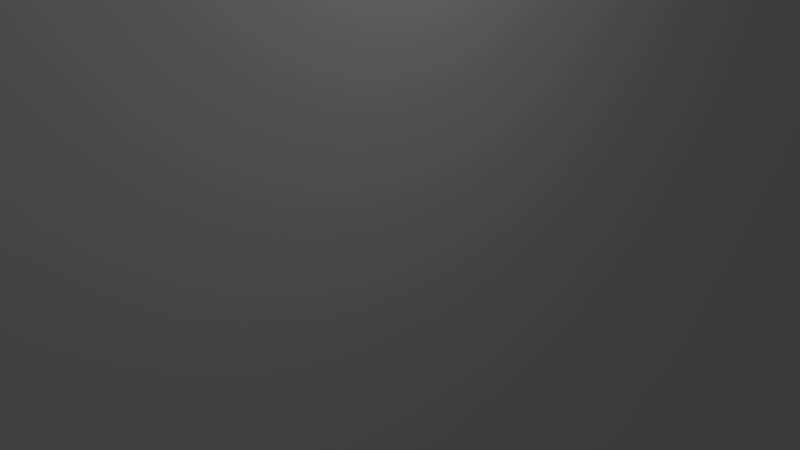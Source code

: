 # Source: walker_strider.blend  (saved by Blender 2.76.0; exported with 4.5.12 LTS)
import bpy
from mathutils import Matrix  # noqa: F401  (used for matrix-valued properties, if any)

bpy.ops.wm.read_factory_settings(use_empty=True)
scene = bpy.context.scene
scene.name = 'Scene'

# ---- collections
col_collection_1 = bpy.data.collections.new('Collection 1'); scene.collection.children.link(col_collection_1)

# ---- materials (node trees are filled in below, after node groups)
mat_tripodbase = bpy.data.materials.new('tripodbase')
mat_tripodbase.alpha_threshold = 0.0
mat_tripodbase.use_transparent_shadow = False
mat_tripodbase.roughness = 0.5

# ---- material node trees

# ---- world
world_world = bpy.data.worlds.new('World'); scene.world = world_world
world_world.color = (0.05088, 0.05088, 0.05088)
world_world.use_sun_shadow = False
world_world.sun_shadow_jitter_overblur = 0.0
world_world.cycles.sampling_method = 'MANUAL'
world_world.cycles.sample_map_resolution = 256

# ---- cameras
cam_camera = bpy.data.cameras.new('Camera')
cam_camera.clip_end = 100.0
cam_camera.lens = 35.0
cam_camera.sensor_width = 32.0
cam_camera.sensor_height = 18.0
cam_camera.ortho_scale = 7.314
cam_camera.dof.focus_distance = 0.0
cam_camera.dof.aperture_fstop = 128.0

# ---- lights
light_lamp = bpy.data.lights.new('Lamp', 'POINT')
light_lamp.transmission_factor = 0.0
light_lamp.cutoff_distance = 30.0
light_lamp.energy = 100.0
light_lamp.shadow_buffer_clip_start = 1.001
light_lamp.shadow_soft_size = 0.1
light_lamp.shadow_maximum_resolution = 0.006
light_lamp.use_absolute_resolution = True
light_lamp.cycles.use_multiple_importance_sampling = False

# ---- meshes
me_plane = bpy.data.meshes.new('Plane')
me_plane.from_pydata([(-1.0, -1.0, 0.0), (1.0, -1.0, 0.0), (-1.0, 1.0, 0.0), (1.0, 1.0, 0.0)], [], [(0, 1, 3, 2)])
me_plane.use_remesh_preserve_volume = False
me_plane.use_remesh_preserve_attributes = False
me_plane.use_mirror_vertex_groups = False
me_plane.update()
me_tripod2 = bpy.data.meshes.new('Tripod2')
me_tripod2.from_pydata([(-52.27, 147.0, -4.138), (-54.28, 147.0, -6.147), (-49.17, 148.7, -5.42), (-53.0, 148.7, -9.241), (-57.12, 147.0, -6.147), (-58.4, 148.7, -9.241), (-59.13, 147.0, -4.138), (-62.22, 148.7, -5.419), (-59.13, 147.0, -1.296), (-62.22, 148.7, -0.01456), (-57.12, 147.0, 0.7128), (-58.4, 148.7, 3.807), (-54.28, 147.0, 0.7127), (-53.0, 148.7, 3.807), (-52.27, 147.0, -1.297), (-49.17, 148.7, -0.01508), (-46.72, 151.4, -6.437), (-51.98, 151.4, -11.7), (-59.42, 151.4, -11.7), (-64.68, 151.4, -6.436), (-64.68, 151.4, 1.003), (-59.42, 151.4, 6.263), (-51.98, 151.4, 6.262), (-46.72, 151.4, 1.002), (-45.14, 154.7, -7.09), (-51.33, 154.7, -13.27), (-60.07, 154.7, -13.27), (-66.25, 154.7, -7.089), (-66.25, 154.7, 1.656), (-60.07, 154.7, 7.839), (-51.33, 154.7, 7.839), (-45.14, 154.7, 1.655), (-44.6, 158.4, -7.315), (-51.1, 158.4, -13.82), (-60.3, 158.4, -13.82), (-66.8, 158.4, -7.314), (-66.8, 158.4, 1.881), (-60.3, 158.4, 8.383), (-51.1, 158.4, 8.382), (-44.6, 158.4, 1.88), (-45.14, 162.1, -7.09), (-51.33, 162.1, -13.27), (-60.07, 162.1, -13.27), (-66.25, 162.1, -7.089), (-66.25, 162.1, 1.656), (-60.07, 162.1, 7.839), (-54.02, 159.9, 27.29), (-57.38, 159.9, 27.29), (-53.93, 158.4, 27.49), (-57.46, 158.4, 27.49), (-54.02, 157.0, 27.29), (-57.38, 157.0, 27.29), (-51.33, 162.1, 7.839), (-45.14, 162.1, 1.655), (-46.72, 165.5, -6.437), (-51.98, 165.5, -11.7), (-59.42, 165.5, -11.7), (-64.68, 165.5, -6.436), (-64.68, 165.5, 1.003), (-59.42, 165.5, 6.263), (-51.98, 165.5, 6.262), (-46.72, 165.5, 1.002), (-49.17, 168.2, -5.42), (-53.0, 168.2, -9.241), (-58.4, 168.2, -9.241), (-62.22, 168.2, -5.419), (-62.22, 168.2, -0.01456), (-58.4, 168.2, 3.807), (-53.0, 168.2, 3.807), (-49.17, 168.2, -0.01508), (-52.27, 169.9, -4.138), (-54.28, 169.9, -6.147), (-57.12, 169.9, -6.147), (-59.13, 169.9, -4.138), (-59.13, 169.9, -1.296), (-57.12, 169.9, 0.7128), (-54.28, 169.9, 0.7127), (-52.27, 169.9, -1.297), (-55.7, 146.4, -2.717), (-55.7, 170.5, -2.717), (-53.36, 160.4, 9.3), (-53.24, 158.4, 9.591), (-58.04, 160.4, 9.3), (-58.16, 158.4, 9.591), (-58.04, 156.5, 9.3), (-53.36, 156.5, 9.3), (-53.36, 160.4, 19.06), (-53.24, 158.4, 19.35), (-58.04, 160.4, 19.06), (-58.16, 158.4, 19.35), (-58.04, 156.5, 19.06), (-53.36, 156.5, 19.06), (-54.02, 159.9, 18.49), (-53.93, 158.4, 18.7), (-57.38, 159.9, 18.49), (-57.46, 158.4, 18.7), (-57.38, 157.0, 18.49), (-54.02, 157.0, 18.49), (56.16, 147.0, -4.138), (54.15, 147.0, -6.147), (59.26, 148.7, -5.42), (55.44, 148.7, -9.241), (51.31, 147.0, -6.147), (50.03, 148.7, -9.241), (49.3, 147.0, -4.138), (46.21, 148.7, -5.419), (49.3, 147.0, -1.296), (46.21, 148.7, -0.01456), (51.31, 147.0, 0.7128), (50.03, 148.7, 3.807), (54.15, 147.0, 0.7127), (55.44, 148.7, 3.807), (56.16, 147.0, -1.297), (59.26, 148.7, -0.01508), (61.71, 151.4, -6.437), (56.45, 151.4, -11.7), (49.01, 151.4, -11.7), (43.75, 151.4, -6.436), (43.75, 151.4, 1.003), (49.01, 151.4, 6.263), (56.45, 151.4, 6.262), (61.71, 151.4, 1.002), (63.29, 154.7, -7.09), (57.11, 154.7, -13.27), (48.36, 154.7, -13.27), (42.18, 154.7, -7.089), (42.18, 154.7, 1.656), (48.36, 154.7, 7.839), (57.11, 154.7, 7.839), (63.29, 154.7, 1.655), (63.83, 158.4, -7.315), (57.33, 158.4, -13.82), (48.14, 158.4, -13.82), (41.63, 158.4, -7.314), (41.63, 158.4, 1.881), (48.14, 158.4, 8.383), (57.33, 158.4, 8.382), (63.83, 158.4, 1.88), (63.29, 162.1, -7.09), (57.11, 162.1, -13.27), (48.36, 162.1, -13.27), (42.18, 162.1, -7.089), (42.18, 162.1, 1.656), (48.36, 162.1, 7.839), (54.41, 159.9, 27.29), (51.06, 159.9, 27.29), (54.5, 158.4, 27.49), (50.97, 158.4, 27.49), (54.41, 157.0, 27.29), (51.06, 157.0, 27.29), (57.11, 162.1, 7.839), (63.29, 162.1, 1.655), (61.71, 165.5, -6.437), (56.45, 165.5, -11.7), (49.01, 165.5, -11.7), (43.75, 165.5, -6.436), (43.75, 165.5, 1.003), (49.01, 165.5, 6.263), (56.45, 165.5, 6.262), (61.71, 165.5, 1.002), (59.26, 168.2, -5.42), (55.44, 168.2, -9.241), (50.03, 168.2, -9.241), (46.21, 168.2, -5.419), (46.21, 168.2, -0.01456), (50.03, 168.2, 3.807), (55.44, 168.2, 3.807), (59.26, 168.2, -0.01508), (56.16, 169.9, -4.138), (54.15, 169.9, -6.147), (51.31, 169.9, -6.147), (49.3, 169.9, -4.138), (49.3, 169.9, -1.296), (51.31, 169.9, 0.7128), (54.15, 169.9, 0.7127), (56.16, 169.9, -1.297), (52.73, 146.4, -2.717), (52.73, 170.5, -2.717), (55.07, 160.4, 9.3), (55.19, 158.4, 9.591), (50.39, 160.4, 9.3), (50.27, 158.4, 9.591), (50.39, 156.5, 9.3), (55.07, 156.5, 9.3), (55.07, 160.4, 19.06), (55.19, 158.4, 19.35), (50.39, 160.4, 19.06), (50.27, 158.4, 19.35), (50.39, 156.5, 19.06), (55.07, 156.5, 19.06), (54.41, 159.9, 18.49), (54.5, 158.4, 18.7), (51.06, 159.9, 18.49), (50.97, 158.4, 18.7), (51.06, 157.0, 18.49), (54.41, 157.0, 18.49), (14.86, 89.39, 18.64), (26.15, 94.63, 8.878), (15.23, 103.6, 18.64), (26.34, 103.7, 18.64), (4.38, 184.0, -70.22), (4.38, 184.8, -12.42), (8.555, 184.1, -70.22), (8.555, 184.8, -12.42), (15.23, 109.6, -40.24), (26.34, 109.6, -37.92), (14.86, 99.18, -40.79), (26.15, 97.28, -37.92), (51.94, 88.41, -26.25), (51.94, 88.41, 2.361), (41.56, 102.0, -26.25), (14.27, 181.7, -56.97), (18.65, 176.3, -18.53), (53.21, 102.0, 2.361), (-19.28, 97.65, -37.92), (-19.28, 94.99, 8.878), (-50.28, 87.97, -20.33), (-50.11, 87.97, 2.361), (-18.37, 103.3, 18.64), (-47.92, 100.8, 2.361), (-8.241, 183.9, -70.22), (-14.97, 181.2, -56.97), (-8.241, 184.7, -12.42), (-19.34, 175.9, -18.53), (-18.37, 109.3, -37.92), (-36.27, 100.8, -26.25), (0.8132, 70.96, -38.97), (0.8132, 70.98, -39.18), (1.353, 70.96, -38.97), (1.353, 70.98, -39.18), (10.66, 160.7, -80.25), (7.807, 150.9, -77.99), (-6.673, 160.6, -80.25), (-4.445, 150.8, -77.99), (-5.532, 144.5, -76.04), (7.729, 144.4, -76.04), (-5.789, 183.9, -70.22), (-5.789, 184.7, -12.42), (-12.64, 99.4, -40.79), (-12.64, 89.61, 18.64), (-11.84, 109.3, -40.24), (-11.84, 103.4, 18.64), (-13.64, 92.55, -23.47), (-13.64, 93.98, -37.15), (15.86, 93.93, -37.15), (15.86, 92.49, -23.47), (-10.0, 85.36, -28.62), (-6.548, 86.79, -42.3), (8.715, 86.74, -42.3), (13.49, 85.3, -28.62), (-7.121, 82.41, -36.18), (-5.33, 82.4, -42.4), (9.287, 82.93, -42.4), (9.287, 82.39, -36.18), (-1.785, 75.43, -40.01), (-1.785, 75.62, -42.23), (3.952, 75.62, -42.23), (3.952, 75.42, -40.01), (26.34, 120.1, 29.45), (18.57, 143.4, 32.76), (15.23, 120.1, 29.43), (11.24, 143.3, 27.77), (18.57, 141.8, -34.04), (13.23, 129.4, -36.89), (11.24, 141.7, -34.04), (37.09, 122.4, 20.98), (36.31, 144.8, 17.53), (44.76, 123.7, 0.3188), (28.62, 145.4, -20.6), (36.31, 145.4, -1.723), (-22.73, 144.6, -20.6), (-10.92, 141.5, -34.04), (-39.17, 122.7, 0.3188), (-30.42, 144.6, -1.723), (-31.8, 121.8, 20.75), (-18.37, 119.9, 29.38), (-30.42, 144.4, 17.37), (-10.92, 143.2, 32.71), (-11.84, 120.0, 29.39), (-6.612, 143.3, 27.74), (-6.612, 141.6, -34.04), (-9.226, 129.2, -36.89), (8.555, 175.8, 3.002), (4.38, 175.8, 2.996), (39.78, 102.9, 10.5), (53.21, 102.0, 2.361), (18.65, 172.1, -2.078), (-30.05, 107.4, 30.48), (-21.47, 107.9, 38.62), (-29.27, 116.5, 40.73), (-21.47, 115.6, 49.36), (-19.34, 171.9, -2.165), (-8.241, 175.7, 2.976), (-5.789, 175.7, 2.98), (13.56, 177.4, -47.2), (7.812, 177.4, -47.2), (21.45, 176.1, -41.2), (-18.85, 175.5, -41.2), (-9.58, 177.2, -47.2), (-6.2, 177.3, -47.2), (26.34, 103.7, 18.64), (26.34, 120.1, 29.45), (-47.92, 100.8, 2.361), (-33.15, 102.1, 10.5), (-18.37, 103.3, 18.64), (-31.8, 121.8, 20.75), (37.21, 107.7, 30.48), (35.66, 116.8, 40.96), (29.41, 108.1, 38.62), (29.41, 115.7, 49.43), (-30.05, 107.4, 19.37), (-29.27, 116.5, 29.62), (-21.47, 107.9, 27.51), (-21.47, 115.6, 38.26), (37.21, 107.7, 19.37), (29.41, 108.1, 27.51), (35.66, 116.8, 29.86), (29.41, 115.7, 38.32), (45.51, 167.4, -5.882), (45.66, 167.4, 0.9742), (45.66, 149.5, 0.9742), (45.51, 149.5, -5.882), (23.07, 165.3, 2.823), (43.16, 163.3, 2.072), (27.48, 158.5, 7.723), (42.27, 158.5, 2.446), (31.89, 151.7, 12.62), (43.14, 153.6, 2.098), (23.07, 168.6, -14.33), (45.51, 162.9, -5.882), (27.48, 160.9, -10.13), (45.51, 158.5, -5.882), (31.89, 153.1, -5.926), (45.51, 154.0, -5.882), (-49.32, 167.4, -5.748), (-49.58, 167.4, 1.105), (-49.58, 149.5, 1.105), (-49.32, 149.5, -5.748), (-22.11, 168.1, -14.33), (-49.32, 162.9, -5.748), (-24.88, 160.2, -10.13), (-49.32, 158.5, -5.748), (-27.65, 152.4, -5.926), (-49.32, 154.0, -5.748), (-22.11, 165.0, 2.72), (-49.58, 162.9, 1.105), (-24.88, 158.2, 7.604), (-49.58, 158.5, 1.105), (-27.65, 151.3, 12.49), (-49.58, 154.0, 1.105), (81.95, 95.42, 63.06), (81.95, 95.42, 51.45), (81.71, 103.7, 58.5), (-50.28, 87.97, -20.33), (-47.92, 100.8, 2.361), (-36.27, 100.8, -26.25), (7.729, 141.0, -65.1), (15.21, 145.6, -64.85), (-5.532, 141.1, -65.1), (-11.85, 145.5, -64.85), (-9.238, 156.1, -63.36), (13.22, 156.2, -63.36), (2.402, -0.1861, -79.32), (2.073, -0.07906, -79.32), (2.402, 1.688, -79.69), (2.073, 1.795, -79.69), (-6.935, 159.9, -68.86), (10.92, 159.9, -68.86), (-4.615, 162.1, -76.54), (8.6, 162.1, -76.54), (-5.532, 137.8, -69.41), (7.729, 137.7, -69.41), (-5.532, 141.2, -76.11), (7.729, 141.1, -76.11), (-4.722, 69.56, -78.33), (6.919, 69.46, -78.33), (-2.547, 73.0, -86.9), (-2.547, 70.4, -84.25), (4.744, 72.9, -86.9), (4.744, 70.3, -84.25), (-2.878, 59.23, -79.74), (5.075, 59.13, -79.74), (-1.049, 60.95, -84.02), (5.075, 60.85, -84.02), (-4.128, 47.97, -78.93), (6.324, 47.87, -78.93), (-0.7198, 49.69, -85.14), (6.324, 49.59, -85.14), (-2.878, 60.36, -86.58), (5.075, 60.26, -86.58), (-1.049, 62.08, -88.87), (3.245, 61.98, -88.87), (-0.7198, 52.1, -87.66), (2.916, 52.0, -87.66), (-0.7198, 53.98, -91.32), (2.916, 53.87, -91.32), (-4.128, 49.41, -86.83), (6.324, 49.31, -86.83), (-0.7198, 51.29, -91.98), (2.916, 51.18, -91.98), (-4.292, 44.41, -93.94), (-4.292, 42.53, -78.59), (6.489, 44.3, -93.94), (6.489, 42.42, -78.59), (-4.811, 27.24, -76.58), (7.008, 27.13, -76.58), (-4.811, 29.11, -90.02), (7.008, 29.0, -90.02), (-2.548, 15.5, -76.46), (4.745, 15.39, -76.46), (-2.548, 17.37, -82.55), (4.745, 17.27, -82.55), (0.1202, 3.967, -78.73), (3.038, 3.86, -78.73), (0.1202, 5.84, -80.29), (3.038, 5.733, -80.29), (51.94, 88.41, 2.361), (51.94, 88.41, -26.25), (41.56, 102.0, -26.25), (53.21, 102.0, 2.361), (-50.11, 87.97, 2.361), (-80.19, 99.29, 58.61), (-78.39, 105.2, 58.57), (-80.42, 99.29, 49.41), (61.29, 94.41, -0.04456), (61.29, 94.41, 28.57), (62.8, 105.4, 28.57), (-57.07, 104.4, 28.57), (-59.66, 94.05, 52.24), (-59.87, 94.05, 5.88), (68.93, 98.3, 46.89), (68.93, 98.3, 58.5), (70.63, 108.0, 58.36), (-64.55, 107.1, 58.36), (-65.84, 97.99, 58.5), (-66.07, 97.99, 49.29), (71.49, 98.64, 58.5), (71.49, 98.64, 46.89), (76.05, 114.4, 55.24), (-68.78, 99.77, 58.59), (-67.09, 116.3, 55.45), (-69.02, 115.1, 45.16), (84.84, 0.4807, 79.85), (84.84, 0.4807, 79.44), (84.43, -1.801, 79.85), (84.43, -1.801, 79.44), (-85.56, -0.4675, 79.86), (-87.0, 0.9415, 79.87), (-85.61, -0.4675, 79.78), (-87.0, 0.9471, 79.78), (73.12, 93.74, 51.45), (73.12, 93.74, 63.06), (83.83, 90.52, 54.43), (83.83, 90.52, 65.26), (-68.5, 97.83, 49.38), (-67.98, 88.48, 56.76), (-67.74, 88.48, 65.34), (-81.24, 93.37, 63.18), (-81.48, 93.37, 53.97), (71.08, 89.25, 55.4), (71.08, 89.25, 65.26), (83.83, 77.6, 55.4), (83.83, 86.65, 66.23), (-69.37, 84.61, 66.31), (-69.61, 75.56, 57.73), (-83.73, 86.01, 66.34), (-83.73, 76.97, 57.76), (78.84, 66.6, 65.29), (78.84, 66.6, 74.2), (91.59, 63.99, 65.29), (91.59, 63.99, 74.2), (83.78, 29.69, 78.53), (83.78, 29.69, 85.73), (94.97, 25.37, 76.83), (94.97, 25.37, 85.73), (86.03, 24.21, 78.53), (86.03, 24.21, 87.44), (93.14, 21.93, 78.53), (93.14, 21.93, 88.27), (87.37, 13.9, 80.55), (87.37, 13.9, 85.46), (92.94, 11.62, 80.55), (92.94, 11.62, 85.46), (85.57, 3.917, 81.43), (85.57, 3.917, 79.73), (86.72, 1.636, 79.44), (86.72, 1.636, 81.0), (-77.25, 66.46, 67.2), (-77.05, 66.46, 74.26), (-88.56, 67.87, 74.29), (-88.56, 67.88, 67.23), (-83.97, 26.59, 78.74), (-83.78, 26.59, 85.8), (-95.28, 28.0, 85.82), (-95.28, 28.0, 78.76), (-85.52, 20.64, 80.45), (-85.35, 20.64, 88.34), (-95.59, 22.05, 88.36), (-95.59, 22.06, 80.47), (-84.52, 16.73, 85.5), (-84.66, 16.73, 81.61), (-93.29, 18.14, 85.51), (-93.29, 18.15, 81.62), (-85.68, 4.693, 81.45), (-85.73, 4.693, 80.25), (-89.28, 6.102, 82.18), (-89.28, 6.108, 80.26)], [], [(0, 1, 2), (2, 1, 3), (1, 4, 3), (3, 4, 5), (4, 6, 5), (5, 6, 7), (6, 8, 7), (7, 8, 9), (8, 10, 9), (9, 10, 11), (10, 12, 11), (11, 12, 13), (12, 14, 13), (13, 14, 15), (14, 0, 15), (15, 0, 2), (2, 3, 16), (16, 3, 17), (3, 5, 17), (17, 5, 18), (5, 7, 18), (18, 7, 19), (7, 9, 19), (19, 9, 20), (9, 11, 20), (20, 11, 21), (11, 13, 21), (21, 13, 22), (13, 15, 22), (22, 15, 23), (15, 2, 23), (23, 2, 16), (16, 17, 24), (24, 17, 25), (17, 18, 25), (25, 18, 26), (18, 19, 26), (26, 19, 27), (19, 20, 27), (27, 20, 28), (20, 21, 28), (28, 21, 29), (21, 22, 29), (29, 22, 30), (22, 23, 30), (30, 23, 31), (23, 16, 31), (31, 16, 24), (24, 25, 32), (32, 25, 33), (25, 26, 33), (33, 26, 34), (26, 27, 34), (34, 27, 35), (27, 28, 35), (35, 28, 36), (28, 29, 36), (36, 29, 37), (30, 31, 38), (38, 31, 39), (31, 24, 39), (39, 24, 32), (32, 33, 40), (40, 33, 41), (33, 34, 41), (41, 34, 42), (34, 35, 42), (42, 35, 43), (35, 36, 43), (43, 36, 44), (36, 37, 44), (44, 37, 45), (46, 47, 48), (47, 49, 48), (48, 49, 50), (49, 51, 50), (38, 39, 52), (52, 39, 53), (39, 32, 53), (53, 32, 40), (40, 41, 54), (54, 41, 55), (41, 42, 55), (55, 42, 56), (42, 43, 56), (56, 43, 57), (43, 44, 57), (57, 44, 58), (44, 45, 58), (58, 45, 59), (45, 52, 59), (59, 52, 60), (52, 53, 60), (60, 53, 61), (53, 40, 61), (61, 40, 54), (54, 55, 62), (62, 55, 63), (55, 56, 63), (63, 56, 64), (56, 57, 64), (64, 57, 65), (57, 58, 65), (65, 58, 66), (58, 59, 66), (66, 59, 67), (59, 60, 67), (67, 60, 68), (60, 61, 68), (68, 61, 69), (61, 54, 69), (69, 54, 62), (62, 63, 70), (70, 63, 71), (63, 64, 71), (71, 64, 72), (64, 65, 72), (72, 65, 73), (65, 66, 73), (73, 66, 74), (66, 67, 74), (74, 67, 75), (67, 68, 75), (75, 68, 76), (68, 69, 76), (76, 69, 77), (69, 62, 77), (77, 62, 70), (1, 0, 78), (4, 1, 78), (6, 4, 78), (8, 6, 78), (10, 8, 78), (12, 10, 78), (14, 12, 78), (0, 14, 78), (70, 71, 79), (71, 72, 79), (72, 73, 79), (73, 74, 79), (74, 75, 79), (75, 76, 79), (76, 77, 79), (77, 70, 79), (52, 80, 38), (38, 80, 81), (52, 45, 80), (80, 45, 82), (45, 37, 82), (82, 37, 83), (29, 84, 37), (37, 84, 83), (29, 30, 84), (84, 30, 85), (30, 38, 85), (85, 38, 81), (80, 86, 81), (81, 86, 87), (80, 82, 86), (86, 82, 88), (82, 83, 88), (88, 83, 89), (84, 90, 83), (83, 90, 89), (84, 85, 90), (90, 85, 91), (85, 81, 91), (91, 81, 87), (86, 92, 87), (87, 92, 93), (86, 88, 92), (92, 88, 94), (88, 89, 94), (94, 89, 95), (90, 96, 89), (89, 96, 95), (90, 91, 96), (96, 91, 97), (91, 87, 97), (97, 87, 93), (92, 46, 93), (93, 46, 48), (92, 94, 46), (46, 94, 47), (94, 95, 47), (47, 95, 49), (96, 51, 95), (95, 51, 49), (96, 97, 51), (51, 97, 50), (97, 93, 50), (50, 93, 48), (98, 99, 100), (100, 99, 101), (99, 102, 101), (101, 102, 103), (102, 104, 103), (103, 104, 105), (104, 106, 105), (105, 106, 107), (106, 108, 107), (107, 108, 109), (108, 110, 109), (109, 110, 111), (110, 112, 111), (111, 112, 113), (112, 98, 113), (113, 98, 100), (100, 101, 114), (114, 101, 115), (101, 103, 115), (115, 103, 116), (103, 105, 116), (116, 105, 117), (105, 107, 117), (117, 107, 118), (107, 109, 118), (118, 109, 119), (109, 111, 119), (119, 111, 120), (111, 113, 120), (120, 113, 121), (113, 100, 121), (121, 100, 114), (114, 115, 122), (122, 115, 123), (115, 116, 123), (123, 116, 124), (116, 117, 124), (124, 117, 125), (117, 118, 125), (125, 118, 126), (118, 119, 126), (126, 119, 127), (119, 120, 127), (127, 120, 128), (120, 121, 128), (128, 121, 129), (121, 114, 129), (129, 114, 122), (122, 123, 130), (130, 123, 131), (123, 124, 131), (131, 124, 132), (124, 125, 132), (132, 125, 133), (125, 126, 133), (133, 126, 134), (126, 127, 134), (134, 127, 135), (128, 129, 136), (136, 129, 137), (129, 122, 137), (137, 122, 130), (130, 131, 138), (138, 131, 139), (131, 132, 139), (139, 132, 140), (132, 133, 140), (140, 133, 141), (133, 134, 141), (141, 134, 142), (134, 135, 142), (142, 135, 143), (144, 145, 146), (145, 147, 146), (146, 147, 148), (147, 149, 148), (136, 137, 150), (150, 137, 151), (137, 130, 151), (151, 130, 138), (138, 139, 152), (152, 139, 153), (139, 140, 153), (153, 140, 154), (140, 141, 154), (154, 141, 155), (141, 142, 155), (155, 142, 156), (142, 143, 156), (156, 143, 157), (143, 150, 157), (157, 150, 158), (150, 151, 158), (158, 151, 159), (151, 138, 159), (159, 138, 152), (152, 153, 160), (160, 153, 161), (153, 154, 161), (161, 154, 162), (154, 155, 162), (162, 155, 163), (155, 156, 163), (163, 156, 164), (156, 157, 164), (164, 157, 165), (157, 158, 165), (165, 158, 166), (158, 159, 166), (166, 159, 167), (159, 152, 167), (167, 152, 160), (160, 161, 168), (168, 161, 169), (161, 162, 169), (169, 162, 170), (162, 163, 170), (170, 163, 171), (163, 164, 171), (171, 164, 172), (164, 165, 172), (172, 165, 173), (165, 166, 173), (173, 166, 174), (166, 167, 174), (174, 167, 175), (167, 160, 175), (175, 160, 168), (99, 98, 176), (102, 99, 176), (104, 102, 176), (106, 104, 176), (108, 106, 176), (110, 108, 176), (112, 110, 176), (98, 112, 176), (168, 169, 177), (169, 170, 177), (170, 171, 177), (171, 172, 177), (172, 173, 177), (173, 174, 177), (174, 175, 177), (175, 168, 177), (150, 178, 136), (136, 178, 179), (150, 143, 178), (178, 143, 180), (143, 135, 180), (180, 135, 181), (127, 182, 135), (135, 182, 181), (127, 128, 182), (182, 128, 183), (128, 136, 183), (183, 136, 179), (178, 184, 179), (179, 184, 185), (178, 180, 184), (184, 180, 186), (180, 181, 186), (186, 181, 187), (182, 188, 181), (181, 188, 187), (182, 183, 188), (188, 183, 189), (183, 179, 189), (189, 179, 185), (184, 190, 185), (185, 190, 191), (184, 186, 190), (190, 186, 192), (186, 187, 192), (192, 187, 193), (188, 194, 187), (187, 194, 193), (188, 189, 194), (194, 189, 195), (189, 185, 195), (195, 185, 191), (190, 144, 191), (191, 144, 146), (190, 192, 144), (144, 192, 145), (192, 193, 145), (145, 193, 147), (194, 149, 193), (193, 149, 147), (194, 195, 149), (149, 195, 148), (195, 191, 148), (148, 191, 146), (196, 197, 198), (198, 197, 199), (200, 201, 202), (202, 201, 203), (204, 205, 206), (206, 205, 207), (196, 206, 197), (197, 206, 207), (207, 208, 197), (197, 208, 209), (205, 210, 207), (207, 210, 208), (202, 203, 211), (211, 203, 212), (199, 197, 213), (213, 197, 209), (214, 215, 216), (216, 215, 217), (218, 219, 215), (215, 219, 217), (220, 221, 222), (222, 221, 223), (224, 214, 225), (225, 214, 216), (226, 227, 228), (228, 227, 229), (230, 231, 232), (232, 231, 233), (234, 233, 235), (231, 235, 233), (236, 237, 200), (200, 237, 201), (214, 238, 215), (215, 238, 239), (240, 238, 224), (224, 238, 214), (222, 237, 220), (220, 237, 236), (239, 241, 215), (215, 241, 218), (239, 238, 242), (242, 238, 243), (238, 206, 243), (243, 206, 244), (196, 245, 206), (206, 245, 244), (196, 239, 245), (245, 239, 242), (242, 243, 246), (246, 243, 247), (244, 248, 243), (243, 248, 247), (245, 249, 244), (244, 249, 248), (242, 246, 245), (245, 246, 249), (246, 247, 250), (250, 247, 251), (247, 248, 251), (251, 248, 252), (249, 253, 248), (248, 253, 252), (249, 246, 253), (253, 246, 250), (250, 251, 254), (254, 251, 255), (252, 256, 251), (251, 256, 255), (253, 257, 252), (252, 257, 256), (250, 254, 253), (253, 254, 257), (226, 254, 227), (254, 255, 227), (229, 227, 256), (255, 256, 227), (228, 229, 257), (256, 257, 229), (226, 228, 254), (257, 254, 228), (258, 259, 260), (260, 259, 261), (205, 204, 262), (204, 263, 262), (263, 264, 262), (265, 266, 258), (258, 266, 259), (213, 210, 267), (210, 268, 267), (268, 269, 267), (210, 205, 268), (268, 205, 262), (225, 270, 224), (224, 270, 271), (219, 272, 225), (225, 272, 270), (272, 273, 270), (274, 275, 276), (276, 275, 277), (278, 260, 279), (279, 260, 261), (275, 278, 277), (277, 278, 279), (280, 281, 271), (271, 281, 224), (240, 224, 281), (198, 199, 260), (260, 199, 258), (203, 201, 282), (282, 201, 283), (265, 284, 285), (265, 267, 266), (266, 267, 269), (212, 203, 286), (286, 203, 282), (287, 288, 289), (289, 288, 290), (223, 291, 222), (222, 291, 292), (274, 272, 219), (241, 198, 278), (278, 198, 260), (201, 237, 283), (283, 237, 293), (218, 241, 275), (275, 241, 278), (237, 222, 293), (293, 222, 292), (294, 295, 202), (202, 295, 200), (211, 212, 296), (269, 268, 212), (268, 296, 212), (296, 294, 211), (211, 294, 202), (297, 221, 298), (298, 221, 220), (221, 297, 223), (273, 223, 270), (270, 223, 297), (295, 299, 200), (200, 299, 236), (298, 220, 299), (299, 220, 236), (259, 282, 261), (261, 282, 283), (259, 266, 282), (282, 266, 286), (277, 292, 276), (276, 292, 291), (261, 283, 279), (279, 283, 293), (277, 279, 292), (292, 279, 293), (268, 262, 296), (296, 262, 294), (262, 264, 294), (294, 264, 295), (264, 280, 295), (295, 280, 299), (271, 298, 280), (280, 298, 299), (270, 297, 271), (271, 297, 298), (273, 272, 276), (276, 272, 274), (213, 267, 265), (300, 199, 284), (285, 284, 213), (199, 213, 284), (213, 265, 285), (265, 258, 301), (258, 199, 301), (301, 199, 300), (302, 219, 303), (304, 303, 218), (219, 218, 303), (218, 275, 304), (275, 274, 305), (274, 219, 305), (305, 219, 302), (306, 307, 308), (308, 307, 309), (302, 303, 305), (303, 310, 305), (305, 310, 311), (303, 304, 310), (310, 304, 312), (304, 275, 312), (312, 275, 313), (305, 311, 275), (275, 311, 313), (284, 314, 300), (300, 314, 315), (284, 265, 314), (314, 265, 316), (265, 301, 316), (316, 301, 317), (300, 315, 301), (301, 315, 317), (310, 287, 311), (311, 287, 289), (310, 312, 287), (287, 312, 288), (312, 313, 288), (288, 313, 290), (311, 289, 313), (313, 289, 290), (314, 306, 315), (315, 306, 308), (314, 316, 306), (306, 316, 307), (316, 317, 307), (307, 317, 309), (315, 308, 317), (317, 308, 309), (212, 286, 318), (318, 286, 319), (266, 269, 320), (320, 269, 321), (286, 322, 319), (319, 322, 323), (322, 324, 323), (323, 324, 325), (324, 326, 325), (325, 326, 327), (327, 326, 320), (320, 326, 266), (212, 318, 328), (328, 318, 329), (328, 329, 330), (330, 329, 331), (330, 331, 332), (332, 331, 333), (332, 333, 269), (269, 333, 321), (223, 334, 291), (291, 334, 335), (276, 336, 273), (273, 336, 337), (223, 338, 334), (334, 338, 339), (338, 340, 339), (339, 340, 341), (340, 342, 341), (341, 342, 343), (342, 273, 343), (343, 273, 337), (291, 335, 344), (344, 335, 345), (344, 345, 346), (346, 345, 347), (346, 347, 348), (348, 347, 349), (349, 336, 348), (348, 336, 276), (350, 351, 352), (198, 241, 196), (196, 241, 239), (353, 354, 355), (281, 280, 263), (263, 280, 264), (206, 356, 204), (204, 356, 357), (206, 238, 356), (356, 238, 358), (238, 240, 358), (358, 240, 359), (240, 281, 359), (359, 281, 360), (281, 263, 360), (360, 263, 361), (204, 357, 263), (263, 357, 361), (356, 235, 357), (357, 235, 231), (362, 363, 364), (364, 363, 365), (358, 359, 234), (234, 359, 233), (359, 360, 233), (233, 360, 232), (366, 367, 368), (368, 367, 369), (357, 231, 361), (361, 231, 230), (360, 361, 366), (366, 361, 367), (361, 230, 367), (367, 230, 369), (232, 368, 230), (230, 368, 369), (360, 366, 232), (232, 366, 368), (358, 370, 356), (356, 370, 371), (358, 234, 370), (370, 234, 372), (234, 235, 372), (372, 235, 373), (356, 371, 235), (235, 371, 373), (370, 374, 371), (371, 374, 375), (372, 376, 370), (374, 370, 377), (370, 376, 377), (372, 373, 376), (376, 373, 378), (373, 371, 378), (375, 379, 371), (371, 379, 378), (374, 380, 375), (375, 380, 381), (377, 382, 374), (374, 382, 380), (377, 379, 382), (382, 379, 383), (379, 375, 383), (383, 375, 381), (380, 384, 381), (381, 384, 385), (382, 386, 380), (380, 386, 384), (382, 383, 386), (386, 383, 387), (383, 381, 387), (387, 381, 385), (377, 388, 379), (379, 388, 389), (376, 390, 377), (377, 390, 388), (376, 378, 390), (390, 378, 391), (378, 379, 391), (391, 379, 389), (388, 392, 389), (389, 392, 393), (390, 394, 388), (388, 394, 392), (390, 391, 394), (394, 391, 395), (391, 389, 395), (395, 389, 393), (392, 396, 393), (393, 396, 397), (394, 398, 392), (392, 398, 396), (394, 395, 398), (398, 395, 399), (395, 393, 399), (399, 393, 397), (398, 400, 396), (396, 400, 401), (398, 399, 400), (400, 399, 402), (399, 397, 402), (402, 397, 403), (387, 397, 386), (386, 397, 396), (386, 396, 384), (384, 396, 401), (397, 387, 403), (387, 385, 403), (384, 401, 385), (385, 401, 403), (401, 404, 403), (403, 404, 405), (400, 406, 401), (401, 406, 404), (400, 402, 406), (406, 402, 407), (402, 403, 407), (407, 403, 405), (404, 408, 405), (405, 408, 409), (406, 410, 404), (404, 410, 408), (406, 407, 410), (410, 407, 411), (407, 405, 411), (411, 405, 409), (408, 412, 409), (409, 412, 413), (410, 414, 408), (408, 414, 412), (410, 411, 414), (414, 411, 415), (411, 409, 415), (415, 409, 413), (362, 413, 363), (413, 412, 363), (414, 365, 412), (412, 365, 363), (364, 365, 415), (414, 415, 365), (415, 413, 364), (364, 413, 362), (209, 208, 416), (416, 208, 417), (208, 210, 417), (417, 210, 418), (210, 213, 418), (418, 213, 419), (419, 213, 416), (213, 209, 416), (420, 217, 354), (217, 219, 354), (219, 225, 354), (354, 225, 355), (225, 216, 355), (355, 216, 353), (353, 216, 420), (216, 217, 420), (419, 417, 418), (421, 422, 423), (417, 424, 416), (416, 424, 425), (417, 419, 424), (424, 419, 426), (416, 425, 419), (419, 425, 426), (354, 427, 420), (420, 427, 428), (353, 429, 354), (354, 429, 427), (353, 420, 429), (429, 420, 428), (424, 430, 425), (425, 430, 431), (424, 426, 430), (430, 426, 432), (425, 431, 426), (426, 431, 432), (427, 433, 428), (428, 433, 434), (429, 435, 427), (427, 435, 433), (429, 428, 435), (435, 428, 434), (431, 430, 436), (436, 430, 437), (430, 432, 437), (437, 432, 438), (431, 436, 432), (432, 436, 438), (434, 433, 439), (439, 433, 440), (435, 441, 433), (433, 441, 440), (442, 443, 444), (444, 443, 445), (438, 352, 437), (437, 352, 351), (438, 436, 352), (352, 436, 350), (440, 422, 439), (439, 422, 421), (440, 441, 422), (422, 441, 423), (446, 447, 448), (448, 447, 449), (437, 450, 436), (436, 450, 451), (437, 351, 450), (450, 351, 452), (351, 350, 452), (452, 350, 453), (436, 451, 350), (350, 451, 453), (454, 439, 455), (455, 439, 456), (421, 457, 439), (439, 457, 456), (423, 458, 421), (421, 458, 457), (423, 454, 458), (458, 454, 455), (450, 459, 451), (451, 459, 460), (450, 452, 459), (459, 452, 461), (453, 462, 452), (452, 462, 461), (451, 460, 453), (453, 460, 462), (456, 463, 455), (455, 463, 464), (456, 457, 463), (463, 457, 465), (457, 458, 465), (465, 458, 466), (458, 455, 466), (466, 455, 464), (459, 467, 460), (460, 467, 468), (459, 461, 467), (467, 461, 469), (461, 462, 469), (469, 462, 470), (460, 468, 462), (462, 468, 470), (467, 471, 468), (468, 471, 472), (467, 469, 471), (471, 469, 473), (469, 470, 473), (473, 470, 474), (468, 472, 470), (470, 472, 474), (471, 475, 472), (472, 475, 476), (471, 473, 475), (475, 473, 477), (473, 474, 477), (477, 474, 478), (472, 476, 474), (474, 476, 478), (475, 479, 476), (476, 479, 480), (475, 477, 479), (479, 477, 481), (478, 482, 477), (477, 482, 481), (476, 480, 478), (478, 480, 482), (480, 479, 483), (483, 479, 484), (479, 481, 484), (484, 481, 485), (482, 486, 481), (481, 486, 485), (480, 483, 482), (482, 483, 486), (483, 484, 442), (442, 484, 443), (484, 485, 443), (443, 485, 445), (486, 444, 485), (485, 444, 445), (483, 442, 486), (486, 442, 444), (464, 463, 487), (487, 463, 488), (463, 465, 488), (488, 465, 489), (466, 490, 465), (465, 490, 489), (464, 487, 466), (466, 487, 490), (487, 488, 491), (491, 488, 492), (488, 489, 492), (492, 489, 493), (490, 494, 489), (489, 494, 493), (487, 491, 490), (490, 491, 494), (491, 492, 495), (495, 492, 496), (492, 493, 496), (496, 493, 497), (494, 498, 493), (493, 498, 497), (491, 495, 494), (494, 495, 498), (496, 499, 495), (495, 499, 500), (497, 501, 496), (496, 501, 499), (497, 498, 501), (501, 498, 502), (498, 495, 502), (502, 495, 500), (499, 503, 500), (500, 503, 504), (501, 505, 499), (499, 505, 503), (501, 502, 505), (505, 502, 506), (502, 500, 506), (506, 500, 504), (448, 504, 446), (504, 503, 446), (505, 447, 503), (503, 447, 446), (449, 447, 506), (505, 506, 447), (506, 504, 449), (449, 504, 448), (423, 441, 454), (435, 434, 454), (454, 434, 439), (441, 435, 454)])
me_tripod2.materials.append(mat_tripodbase)
me_tripod2.use_remesh_preserve_volume = False
me_tripod2.use_remesh_preserve_attributes = False
me_tripod2.use_mirror_vertex_groups = False
me_tripod2.update()

# ---- objects
ob_empty = bpy.data.objects.new('Empty', None)
ob_plane = bpy.data.objects.new('Plane', me_plane)
ob_tripod2 = bpy.data.objects.new('Tripod2', me_tripod2)
ob_lamp = bpy.data.objects.new('Lamp', light_lamp)
ob_camera = bpy.data.objects.new('Camera', cam_camera)

# ---- transforms, parenting, visibility, modifiers, constraints
ob_empty.location = (-98.98, 200.0, -19.73)
ob_empty.rotation_euler = (1.571, 0.0, 0.0)
ob_empty.scale = (4.0, 4.0, 1.0)
ob_empty.empty_display_type = 'IMAGE'
ob_empty.empty_display_size = 100.0
ob_empty.empty_image_offset = (0.0, 0.0)
ob_empty.hide_viewport = True
ob_empty.lineart.crease_threshold = 0.0
ob_plane.location = (-0.1211, 0.0, 103.0)
ob_plane.rotation_euler = (0.0, 1.571, 0.0)
ob_plane.scale = (146.0, 135.6, 1.0)
ob_plane.hide_viewport = True
ob_plane.lineart.crease_threshold = 0.0
ob_tripod2.location = (0.0, 0.0, 7.629e-06)
ob_tripod2.rotation_euler = (1.571, 0.0, 0.0)
ob_tripod2.lineart.crease_threshold = 0.0
_m = ob_tripod2.modifiers.new('Boolean', 'BOOLEAN')
_m.object = ob_plane
_m.operation = 'INTERSECT'
_m.solver = 'FAST'
_m = ob_tripod2.modifiers.new('Mirror', 'MIRROR')
_m.use_axis = (False, False, True)
_m.merge_threshold = 0.1198
_m.mirror_object = ob_plane
ob_lamp.location = (4.076, 1.005, 5.904)
ob_lamp.rotation_euler = (0.6503, 0.05522, 1.866)
ob_lamp.lock_rotations_4d = False
ob_lamp.empty_display_type = 'ARROWS'
ob_lamp.color = (0.0, 0.0, 0.0, 0.0)
ob_lamp.lineart.crease_threshold = 0.0
ob_camera.location = (7.481, -6.508, 5.344)
ob_camera.rotation_euler = (1.109, 0.01082, 0.8149)
ob_camera.lock_rotations_4d = False
ob_camera.empty_display_type = 'ARROWS'
ob_camera.color = (0.0, 0.0, 0.0, 0.0)
ob_camera.display_type = 'WIRE'
ob_camera.lineart.crease_threshold = 0.0

# ---- collection membership
col_collection_1.objects.link(ob_empty)
col_collection_1.objects.link(ob_plane)
col_collection_1.objects.link(ob_tripod2)
col_collection_1.objects.link(ob_lamp)
col_collection_1.objects.link(ob_camera)

# ---- scene / render settings (as saved in the file)
scene.camera = ob_camera
scene.frame_start = 1; scene.frame_end = 250; scene.frame_set(1)
scene.render.engine = 'BLENDER_EEVEE_NEXT'
scene.render.resolution_percentage = 50
scene.render.dither_intensity = 0.0
scene.cycles.use_denoising = False
scene.cycles.samples = 10
scene.cycles.sampling_pattern = 'TABULATED_SOBOL'
scene.cycles.light_sampling_threshold = 0.0
scene.cycles.use_adaptive_sampling = False
scene.cycles.use_light_tree = False
scene.cycles.blur_glossy = 0.0
scene.cycles.pixel_filter_type = 'GAUSSIAN'
scene.cycles.sample_clamp_indirect = 0.0
scene.view_settings.view_transform = 'Standard'
bpy.context.view_layer.update()
